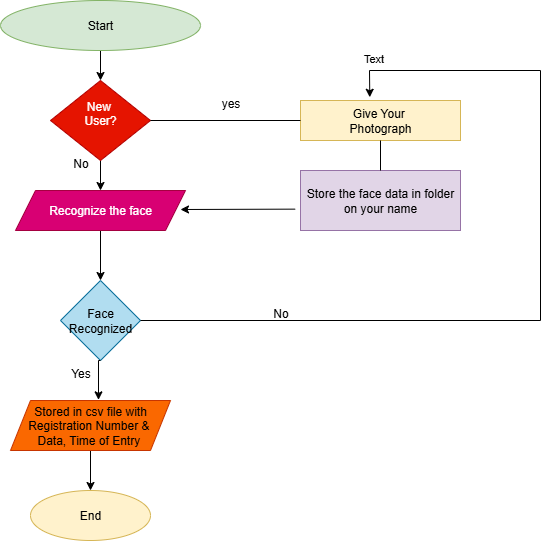

The diagram above was exported from draw.io. Its source (the exported page's mxGraphModel, read from the mxfile embedded in the PNG):
<mxGraphModel dx="1123" dy="644" grid="1" gridSize="10" guides="1" tooltips="1" connect="1" arrows="1" fold="1" page="1" pageScale="1" pageWidth="850" pageHeight="1100" math="0" shadow="0">
  <root>
    <mxCell id="0" />
    <mxCell id="1" parent="0" />
    <mxCell id="bQnmCeGTlqSkJuNdABXg-17" style="edgeStyle=orthogonalEdgeStyle;rounded=0;orthogonalLoop=1;jettySize=auto;html=1;exitX=0.5;exitY=1;exitDx=0;exitDy=0;entryX=0.5;entryY=0;entryDx=0;entryDy=0;" edge="1" parent="1" source="bQnmCeGTlqSkJuNdABXg-1" target="bQnmCeGTlqSkJuNdABXg-2">
      <mxGeometry relative="1" as="geometry" />
    </mxCell>
    <mxCell id="bQnmCeGTlqSkJuNdABXg-1" value="Start" style="ellipse;whiteSpace=wrap;html=1;fillColor=#d5e8d4;strokeColor=#82b366;" vertex="1" parent="1">
      <mxGeometry x="40" y="30" width="200" height="50" as="geometry" />
    </mxCell>
    <mxCell id="bQnmCeGTlqSkJuNdABXg-18" style="edgeStyle=orthogonalEdgeStyle;rounded=0;orthogonalLoop=1;jettySize=auto;html=1;exitX=0.5;exitY=1;exitDx=0;exitDy=0;entryX=0.5;entryY=0;entryDx=0;entryDy=0;" edge="1" parent="1" source="bQnmCeGTlqSkJuNdABXg-2" target="bQnmCeGTlqSkJuNdABXg-3">
      <mxGeometry relative="1" as="geometry" />
    </mxCell>
    <mxCell id="bQnmCeGTlqSkJuNdABXg-21" style="edgeStyle=orthogonalEdgeStyle;rounded=0;orthogonalLoop=1;jettySize=auto;html=1;exitX=1;exitY=0.5;exitDx=0;exitDy=0;" edge="1" parent="1" source="bQnmCeGTlqSkJuNdABXg-2">
      <mxGeometry relative="1" as="geometry">
        <mxPoint x="190.33333333333326" y="150.1111111111111" as="targetPoint" />
      </mxGeometry>
    </mxCell>
    <mxCell id="bQnmCeGTlqSkJuNdABXg-2" value="New&amp;nbsp;&lt;div&gt;User?&lt;/div&gt;&lt;div&gt;&lt;br&gt;&lt;/div&gt;" style="rhombus;whiteSpace=wrap;html=1;fillColor=#e51400;strokeColor=#B20000;fontColor=#ffffff;" vertex="1" parent="1">
      <mxGeometry x="90" y="110" width="100" height="80" as="geometry" />
    </mxCell>
    <mxCell id="bQnmCeGTlqSkJuNdABXg-5" value="" style="edgeStyle=orthogonalEdgeStyle;rounded=0;orthogonalLoop=1;jettySize=auto;html=1;" edge="1" parent="1" source="bQnmCeGTlqSkJuNdABXg-3" target="bQnmCeGTlqSkJuNdABXg-4">
      <mxGeometry relative="1" as="geometry" />
    </mxCell>
    <mxCell id="bQnmCeGTlqSkJuNdABXg-3" value="Recognize the face" style="shape=parallelogram;perimeter=parallelogramPerimeter;whiteSpace=wrap;html=1;fixedSize=1;fillColor=#d80073;fontColor=#ffffff;strokeColor=#A50040;" vertex="1" parent="1">
      <mxGeometry x="55" y="220" width="170" height="40" as="geometry" />
    </mxCell>
    <mxCell id="bQnmCeGTlqSkJuNdABXg-4" value="Face Recognized" style="rhombus;whiteSpace=wrap;html=1;fillColor=#b1ddf0;strokeColor=#10739e;" vertex="1" parent="1">
      <mxGeometry x="100" y="310" width="80" height="80" as="geometry" />
    </mxCell>
    <mxCell id="bQnmCeGTlqSkJuNdABXg-20" style="edgeStyle=orthogonalEdgeStyle;rounded=0;orthogonalLoop=1;jettySize=auto;html=1;exitX=0.5;exitY=1;exitDx=0;exitDy=0;entryX=0.5;entryY=0;entryDx=0;entryDy=0;" edge="1" parent="1" source="bQnmCeGTlqSkJuNdABXg-6" target="bQnmCeGTlqSkJuNdABXg-7">
      <mxGeometry relative="1" as="geometry" />
    </mxCell>
    <mxCell id="bQnmCeGTlqSkJuNdABXg-6" value="Stored in csv file with Registration Number &amp;amp;&amp;nbsp;&lt;div&gt;Data, Time of Entry&amp;nbsp;&lt;/div&gt;" style="shape=parallelogram;perimeter=parallelogramPerimeter;whiteSpace=wrap;html=1;fixedSize=1;fillColor=#fa6800;fontColor=#000000;strokeColor=#C73500;" vertex="1" parent="1">
      <mxGeometry x="50" y="430" width="160" height="50" as="geometry" />
    </mxCell>
    <mxCell id="bQnmCeGTlqSkJuNdABXg-7" value="End" style="ellipse;whiteSpace=wrap;html=1;fillColor=#fff2cc;strokeColor=#d6b656;" vertex="1" parent="1">
      <mxGeometry x="70" y="520" width="120" height="50" as="geometry" />
    </mxCell>
    <mxCell id="bQnmCeGTlqSkJuNdABXg-8" value="Give Your&amp;nbsp;&lt;div&gt;Photograph&lt;/div&gt;" style="rounded=0;whiteSpace=wrap;html=1;fillColor=#fff2cc;strokeColor=#d6b656;" vertex="1" parent="1">
      <mxGeometry x="340" y="130" width="160" height="40" as="geometry" />
    </mxCell>
    <mxCell id="bQnmCeGTlqSkJuNdABXg-9" value="Store the face data in folder&lt;div&gt;on your name&lt;/div&gt;" style="rounded=0;whiteSpace=wrap;html=1;fillColor=#e1d5e7;strokeColor=#9673a6;" vertex="1" parent="1">
      <mxGeometry x="340" y="200" width="160" height="60" as="geometry" />
    </mxCell>
    <mxCell id="bQnmCeGTlqSkJuNdABXg-11" value="" style="endArrow=none;html=1;rounded=0;exitX=0.5;exitY=0;exitDx=0;exitDy=0;entryX=0.5;entryY=1;entryDx=0;entryDy=0;" edge="1" parent="1" source="bQnmCeGTlqSkJuNdABXg-9" target="bQnmCeGTlqSkJuNdABXg-8">
      <mxGeometry width="50" height="50" relative="1" as="geometry">
        <mxPoint x="310" y="250" as="sourcePoint" />
        <mxPoint x="360" y="200" as="targetPoint" />
      </mxGeometry>
    </mxCell>
    <mxCell id="bQnmCeGTlqSkJuNdABXg-12" value="" style="endArrow=classic;html=1;rounded=0;exitX=1;exitY=0.5;exitDx=0;exitDy=0;entryX=0.433;entryY=-0.081;entryDx=0;entryDy=0;entryPerimeter=0;" edge="1" parent="1" target="bQnmCeGTlqSkJuNdABXg-8">
      <mxGeometry width="50" height="50" relative="1" as="geometry">
        <mxPoint x="180" y="350" as="sourcePoint" />
        <mxPoint x="410" y="90" as="targetPoint" />
        <Array as="points">
          <mxPoint x="580" y="350" />
          <mxPoint x="580" y="100" />
          <mxPoint x="409" y="100" />
        </Array>
      </mxGeometry>
    </mxCell>
    <mxCell id="bQnmCeGTlqSkJuNdABXg-15" value="Text" style="edgeLabel;html=1;align=center;verticalAlign=middle;resizable=0;points=[];" vertex="1" connectable="0" parent="bQnmCeGTlqSkJuNdABXg-12">
      <mxGeometry x="0.9423" y="3" relative="1" as="geometry">
        <mxPoint y="-14" as="offset" />
      </mxGeometry>
    </mxCell>
    <mxCell id="bQnmCeGTlqSkJuNdABXg-14" value="" style="endArrow=classic;html=1;rounded=0;exitX=-0.033;exitY=0.644;exitDx=0;exitDy=0;exitPerimeter=0;" edge="1" parent="1" source="bQnmCeGTlqSkJuNdABXg-9">
      <mxGeometry width="50" height="50" relative="1" as="geometry">
        <mxPoint x="310" y="250" as="sourcePoint" />
        <mxPoint x="220" y="239" as="targetPoint" />
        <Array as="points">
          <mxPoint x="220" y="239" />
        </Array>
      </mxGeometry>
    </mxCell>
    <mxCell id="bQnmCeGTlqSkJuNdABXg-19" style="edgeStyle=orthogonalEdgeStyle;rounded=0;orthogonalLoop=1;jettySize=auto;html=1;exitX=0.5;exitY=1;exitDx=0;exitDy=0;entryX=0.55;entryY=-0.013;entryDx=0;entryDy=0;entryPerimeter=0;" edge="1" parent="1" source="bQnmCeGTlqSkJuNdABXg-4" target="bQnmCeGTlqSkJuNdABXg-6">
      <mxGeometry relative="1" as="geometry" />
    </mxCell>
    <mxCell id="bQnmCeGTlqSkJuNdABXg-22" value="" style="endArrow=none;html=1;rounded=0;exitX=1;exitY=0.5;exitDx=0;exitDy=0;" edge="1" parent="1" source="bQnmCeGTlqSkJuNdABXg-2">
      <mxGeometry width="50" height="50" relative="1" as="geometry">
        <mxPoint x="300" y="200" as="sourcePoint" />
        <mxPoint x="340" y="150" as="targetPoint" />
      </mxGeometry>
    </mxCell>
    <mxCell id="bQnmCeGTlqSkJuNdABXg-23" value="yes" style="text;html=1;align=center;verticalAlign=middle;resizable=0;points=[];autosize=1;strokeColor=none;fillColor=none;" vertex="1" parent="1">
      <mxGeometry x="250" y="118" width="40" height="30" as="geometry" />
    </mxCell>
    <mxCell id="bQnmCeGTlqSkJuNdABXg-24" value="No" style="text;html=1;align=center;verticalAlign=middle;resizable=0;points=[];autosize=1;strokeColor=none;fillColor=none;" vertex="1" parent="1">
      <mxGeometry x="100" y="178" width="40" height="30" as="geometry" />
    </mxCell>
    <mxCell id="bQnmCeGTlqSkJuNdABXg-25" value="No" style="text;html=1;align=center;verticalAlign=middle;resizable=0;points=[];autosize=1;strokeColor=none;fillColor=none;" vertex="1" parent="1">
      <mxGeometry x="300" y="328" width="40" height="30" as="geometry" />
    </mxCell>
    <mxCell id="bQnmCeGTlqSkJuNdABXg-26" value="Yes" style="text;html=1;align=center;verticalAlign=middle;resizable=0;points=[];autosize=1;strokeColor=none;fillColor=none;" vertex="1" parent="1">
      <mxGeometry x="100" y="388" width="40" height="30" as="geometry" />
    </mxCell>
  </root>
</mxGraphModel>